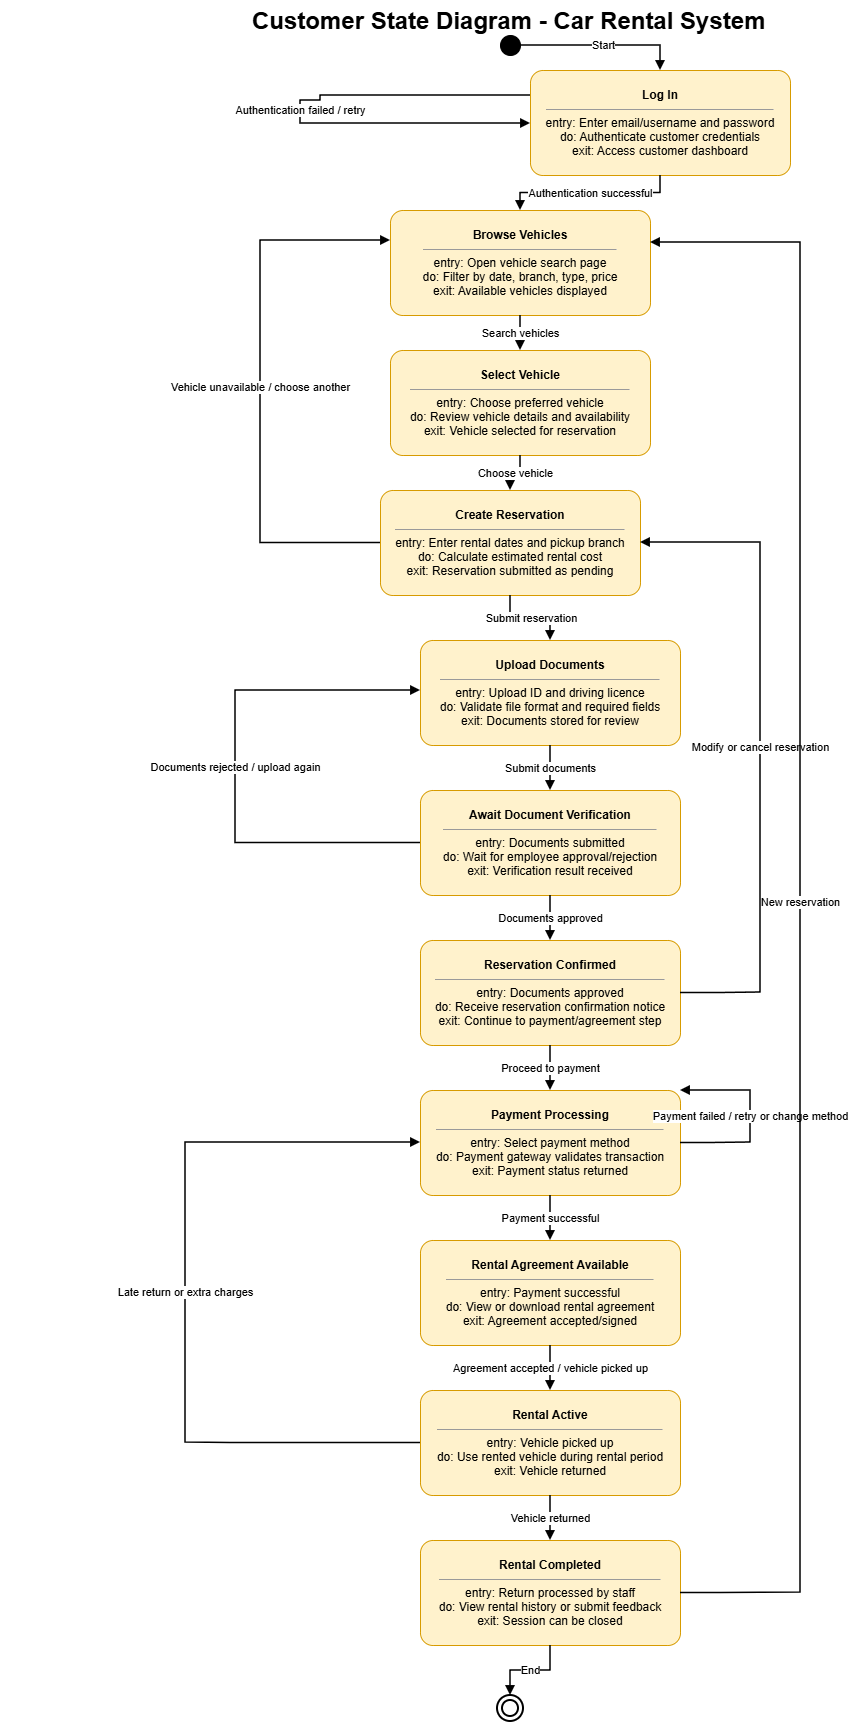

The diagram above was exported from draw.io. Its source (the exported page's mxGraphModel, read from the mxfile embedded in the PNG):
<mxGraphModel dx="1414" dy="785" grid="1" gridSize="10" guides="1" tooltips="1" connect="1" arrows="1" fold="1" page="1" pageScale="1" pageWidth="850" pageHeight="1100" math="0" shadow="0">
  <root>
    <mxCell id="0" />
    <mxCell id="1" parent="0" />
    <mxCell id="ZTPdRPuDdmlWIOGNUMnk-1" parent="1" style="text;whiteSpace=wrap;html=1;" value="" vertex="1">
      <mxGeometry height="220" width="280" as="geometry" />
    </mxCell>
    <mxCell id="ZTPdRPuDdmlWIOGNUMnk-2" parent="1" style="text;whiteSpace=wrap;html=1;" value="" vertex="1">
      <mxGeometry height="50" width="60" as="geometry" />
    </mxCell>
    <mxCell id="ZTPdRPuDdmlWIOGNUMnk-3" parent="1" style="text;html=1;strokeColor=none;fillColor=none;fontSize=24;fontStyle=1" value="Customer State Diagram - Car Rental System" vertex="1">
      <mxGeometry height="30" width="500" x="250" as="geometry" />
    </mxCell>
    <mxCell id="ZTPdRPuDdmlWIOGNUMnk-4" parent="1" style="ellipse;html=1;shape=ellipse;fillColor=#000000;strokeColor=#000000;" value="" vertex="1">
      <mxGeometry height="20" width="20" x="500" y="35" as="geometry" />
    </mxCell>
    <mxCell id="ZTPdRPuDdmlWIOGNUMnk-5" parent="1" style="ellipse;html=1;shape=doubleEllipse;fillColor=#ffffff;strokeColor=#000000;strokeWidth=2;" value="" vertex="1">
      <mxGeometry height="26" width="26" x="497" y="1695" as="geometry" />
    </mxCell>
    <mxCell id="ZTPdRPuDdmlWIOGNUMnk-6" parent="1" style="rounded=1;whiteSpace=wrap;html=1;fillColor=#fff2cc;strokeColor=#d79b00;fontSize=12;arcSize=12;" value="&lt;b&gt;Log In&lt;/b&gt;&lt;hr size=&quot;1&quot;&gt;entry: Enter email/username and password&lt;br&gt;do: Authenticate customer credentials&lt;br&gt;exit: Access customer dashboard" vertex="1">
      <mxGeometry height="105" width="260" x="530" y="70" as="geometry" />
    </mxCell>
    <mxCell id="ZTPdRPuDdmlWIOGNUMnk-7" parent="1" style="rounded=1;whiteSpace=wrap;html=1;fillColor=#fff2cc;strokeColor=#d79b00;fontSize=12;arcSize=12;" value="&lt;b&gt;Browse Vehicles&lt;/b&gt;&lt;hr size=&quot;1&quot;&gt;entry: Open vehicle search page&lt;br&gt;do: Filter by date, branch, type, price&lt;br&gt;exit: Available vehicles displayed" vertex="1">
      <mxGeometry height="105" width="260" x="390" y="210" as="geometry" />
    </mxCell>
    <mxCell id="ZTPdRPuDdmlWIOGNUMnk-8" parent="1" style="rounded=1;whiteSpace=wrap;html=1;fillColor=#fff2cc;strokeColor=#d79b00;fontSize=12;arcSize=12;" value="&lt;b&gt;Select Vehicle&lt;/b&gt;&lt;hr size=&quot;1&quot;&gt;entry: Choose preferred vehicle&lt;br&gt;do: Review vehicle details and availability&lt;br&gt;exit: Vehicle selected for reservation" vertex="1">
      <mxGeometry height="105" width="260" x="390" y="350" as="geometry" />
    </mxCell>
    <mxCell id="ZTPdRPuDdmlWIOGNUMnk-9" parent="1" style="rounded=1;whiteSpace=wrap;html=1;fillColor=#fff2cc;strokeColor=#d79b00;fontSize=12;arcSize=12;" value="&lt;b&gt;Create Reservation&lt;/b&gt;&lt;hr size=&quot;1&quot;&gt;entry: Enter rental dates and pickup branch&lt;br&gt;do: Calculate estimated rental cost&lt;br&gt;exit: Reservation submitted as pending" vertex="1">
      <mxGeometry height="105" width="260" x="380" y="490" as="geometry" />
    </mxCell>
    <mxCell id="ZTPdRPuDdmlWIOGNUMnk-10" parent="1" style="rounded=1;whiteSpace=wrap;html=1;fillColor=#fff2cc;strokeColor=#d79b00;fontSize=12;arcSize=12;" value="&lt;b&gt;Upload Documents&lt;/b&gt;&lt;hr size=&quot;1&quot;&gt;entry: Upload ID and driving licence&lt;br&gt;do: Validate file format and required fields&lt;br&gt;exit: Documents stored for review" vertex="1">
      <mxGeometry height="105" width="260" x="420" y="640" as="geometry" />
    </mxCell>
    <mxCell id="ZTPdRPuDdmlWIOGNUMnk-11" parent="1" style="rounded=1;whiteSpace=wrap;html=1;fillColor=#fff2cc;strokeColor=#d79b00;fontSize=12;arcSize=12;" value="&lt;b&gt;Await Document Verification&lt;/b&gt;&lt;hr size=&quot;1&quot;&gt;entry: Documents submitted&lt;br&gt;do: Wait for employee approval/rejection&lt;br&gt;exit: Verification result received" vertex="1">
      <mxGeometry height="105" width="260" x="420" y="790" as="geometry" />
    </mxCell>
    <mxCell id="ZTPdRPuDdmlWIOGNUMnk-12" parent="1" style="rounded=1;whiteSpace=wrap;html=1;fillColor=#fff2cc;strokeColor=#d79b00;fontSize=12;arcSize=12;" value="&lt;b&gt;Reservation Confirmed&lt;/b&gt;&lt;hr size=&quot;1&quot;&gt;entry: Documents approved&lt;br&gt;do: Receive reservation confirmation notice&lt;br&gt;exit: Continue to payment/agreement step" vertex="1">
      <mxGeometry height="105" width="260" x="420" y="940" as="geometry" />
    </mxCell>
    <mxCell id="ZTPdRPuDdmlWIOGNUMnk-13" parent="1" style="rounded=1;whiteSpace=wrap;html=1;fillColor=#fff2cc;strokeColor=#d79b00;fontSize=12;arcSize=12;" value="&lt;b&gt;Payment Processing&lt;/b&gt;&lt;hr size=&quot;1&quot;&gt;entry: Select payment method&lt;br&gt;do: Payment gateway validates transaction&lt;br&gt;exit: Payment status returned" vertex="1">
      <mxGeometry height="105" width="260" x="420" y="1090" as="geometry" />
    </mxCell>
    <mxCell id="ZTPdRPuDdmlWIOGNUMnk-14" parent="1" style="rounded=1;whiteSpace=wrap;html=1;fillColor=#fff2cc;strokeColor=#d79b00;fontSize=12;arcSize=12;" value="&lt;b&gt;Rental Agreement Available&lt;/b&gt;&lt;hr size=&quot;1&quot;&gt;entry: Payment successful&lt;br&gt;do: View or download rental agreement&lt;br&gt;exit: Agreement accepted/signed" vertex="1">
      <mxGeometry height="105" width="260" x="420" y="1240" as="geometry" />
    </mxCell>
    <mxCell id="ZTPdRPuDdmlWIOGNUMnk-15" parent="1" style="rounded=1;whiteSpace=wrap;html=1;fillColor=#fff2cc;strokeColor=#d79b00;fontSize=12;arcSize=12;" value="&lt;b&gt;Rental Active&lt;/b&gt;&lt;hr size=&quot;1&quot;&gt;entry: Vehicle picked up&lt;br&gt;do: Use rented vehicle during rental period&lt;br&gt;exit: Vehicle returned" vertex="1">
      <mxGeometry height="105" width="260" x="420" y="1390" as="geometry" />
    </mxCell>
    <mxCell id="ZTPdRPuDdmlWIOGNUMnk-16" parent="1" style="rounded=1;whiteSpace=wrap;html=1;fillColor=#fff2cc;strokeColor=#d79b00;fontSize=12;arcSize=12;" value="&lt;b&gt;Rental Completed&lt;/b&gt;&lt;hr size=&quot;1&quot;&gt;entry: Return processed by staff&lt;br&gt;do: View rental history or submit feedback&lt;br&gt;exit: Session can be closed" vertex="1">
      <mxGeometry height="105" width="260" x="420" y="1540" as="geometry" />
    </mxCell>
    <mxCell id="ZTPdRPuDdmlWIOGNUMnk-17" edge="1" parent="1" source="ZTPdRPuDdmlWIOGNUMnk-4" style="endArrow=block;html=1;rounded=0;strokeWidth=1.5;edgeStyle=orthogonalEdgeStyle;" target="ZTPdRPuDdmlWIOGNUMnk-6" value="Start">
      <mxGeometry relative="1" as="geometry" />
    </mxCell>
    <mxCell id="ZTPdRPuDdmlWIOGNUMnk-18" edge="1" parent="1" source="ZTPdRPuDdmlWIOGNUMnk-6" style="endArrow=block;html=1;rounded=0;strokeWidth=1.5;edgeStyle=orthogonalEdgeStyle;" target="ZTPdRPuDdmlWIOGNUMnk-7" value="Authentication successful">
      <mxGeometry relative="1" as="geometry" />
    </mxCell>
    <mxCell id="ZTPdRPuDdmlWIOGNUMnk-19" edge="1" parent="1" source="ZTPdRPuDdmlWIOGNUMnk-7" style="endArrow=block;html=1;rounded=0;strokeWidth=1.5;edgeStyle=orthogonalEdgeStyle;" target="ZTPdRPuDdmlWIOGNUMnk-8" value="Search vehicles">
      <mxGeometry relative="1" as="geometry" />
    </mxCell>
    <mxCell id="ZTPdRPuDdmlWIOGNUMnk-20" edge="1" parent="1" source="ZTPdRPuDdmlWIOGNUMnk-8" style="endArrow=block;html=1;rounded=0;strokeWidth=1.5;edgeStyle=orthogonalEdgeStyle;" target="ZTPdRPuDdmlWIOGNUMnk-9" value="Choose vehicle">
      <mxGeometry relative="1" as="geometry" />
    </mxCell>
    <mxCell id="ZTPdRPuDdmlWIOGNUMnk-21" edge="1" parent="1" source="ZTPdRPuDdmlWIOGNUMnk-9" style="endArrow=block;html=1;rounded=0;strokeWidth=1.5;edgeStyle=orthogonalEdgeStyle;" target="ZTPdRPuDdmlWIOGNUMnk-10" value="Submit reservation">
      <mxGeometry relative="1" as="geometry" />
    </mxCell>
    <mxCell id="ZTPdRPuDdmlWIOGNUMnk-22" edge="1" parent="1" source="ZTPdRPuDdmlWIOGNUMnk-10" style="endArrow=block;html=1;rounded=0;strokeWidth=1.5;edgeStyle=orthogonalEdgeStyle;" target="ZTPdRPuDdmlWIOGNUMnk-11" value="Submit documents">
      <mxGeometry relative="1" as="geometry" />
    </mxCell>
    <mxCell id="ZTPdRPuDdmlWIOGNUMnk-23" edge="1" parent="1" source="ZTPdRPuDdmlWIOGNUMnk-11" style="endArrow=block;html=1;rounded=0;strokeWidth=1.5;edgeStyle=orthogonalEdgeStyle;" target="ZTPdRPuDdmlWIOGNUMnk-12" value="Documents approved">
      <mxGeometry relative="1" as="geometry" />
    </mxCell>
    <mxCell id="ZTPdRPuDdmlWIOGNUMnk-24" edge="1" parent="1" source="ZTPdRPuDdmlWIOGNUMnk-12" style="endArrow=block;html=1;rounded=0;strokeWidth=1.5;edgeStyle=orthogonalEdgeStyle;" target="ZTPdRPuDdmlWIOGNUMnk-13" value="Proceed to payment">
      <mxGeometry relative="1" as="geometry" />
    </mxCell>
    <mxCell id="ZTPdRPuDdmlWIOGNUMnk-25" edge="1" parent="1" source="ZTPdRPuDdmlWIOGNUMnk-13" style="endArrow=block;html=1;rounded=0;strokeWidth=1.5;edgeStyle=orthogonalEdgeStyle;" target="ZTPdRPuDdmlWIOGNUMnk-14" value="Payment successful">
      <mxGeometry relative="1" as="geometry" />
    </mxCell>
    <mxCell id="ZTPdRPuDdmlWIOGNUMnk-26" edge="1" parent="1" source="ZTPdRPuDdmlWIOGNUMnk-14" style="endArrow=block;html=1;rounded=0;strokeWidth=1.5;edgeStyle=orthogonalEdgeStyle;" target="ZTPdRPuDdmlWIOGNUMnk-15" value="Agreement accepted / vehicle picked up">
      <mxGeometry relative="1" as="geometry" />
    </mxCell>
    <mxCell id="ZTPdRPuDdmlWIOGNUMnk-27" edge="1" parent="1" source="ZTPdRPuDdmlWIOGNUMnk-15" style="endArrow=block;html=1;rounded=0;strokeWidth=1.5;edgeStyle=orthogonalEdgeStyle;" target="ZTPdRPuDdmlWIOGNUMnk-16" value="Vehicle returned">
      <mxGeometry relative="1" as="geometry" />
    </mxCell>
    <mxCell id="ZTPdRPuDdmlWIOGNUMnk-28" edge="1" parent="1" source="ZTPdRPuDdmlWIOGNUMnk-16" style="endArrow=block;html=1;rounded=0;strokeWidth=1.5;edgeStyle=orthogonalEdgeStyle;" target="ZTPdRPuDdmlWIOGNUMnk-5" value="End">
      <mxGeometry relative="1" as="geometry" />
    </mxCell>
    <mxCell id="ZTPdRPuDdmlWIOGNUMnk-29" edge="1" parent="1" source="ZTPdRPuDdmlWIOGNUMnk-6" style="endArrow=block;html=1;rounded=0;strokeWidth=1.5;edgeStyle=orthogonalEdgeStyle;" target="ZTPdRPuDdmlWIOGNUMnk-6" value="Authentication failed / retry">
      <mxGeometry relative="1" x="0.0041" as="geometry">
        <mxPoint as="offset" />
        <Array as="points">
          <mxPoint x="320" y="95" />
          <mxPoint x="320" y="100" />
          <mxPoint x="300" y="100" />
          <mxPoint x="300" y="123" />
        </Array>
      </mxGeometry>
    </mxCell>
    <mxCell id="ZTPdRPuDdmlWIOGNUMnk-30" edge="1" parent="1" source="ZTPdRPuDdmlWIOGNUMnk-11" style="endArrow=block;html=1;rounded=0;strokeWidth=1.5;edgeStyle=orthogonalEdgeStyle;" target="ZTPdRPuDdmlWIOGNUMnk-10" value="Documents rejected / upload again">
      <mxGeometry relative="1" as="geometry">
        <Array as="points">
          <mxPoint x="235" y="842" />
          <mxPoint x="235" y="690" />
        </Array>
      </mxGeometry>
    </mxCell>
    <mxCell id="ZTPdRPuDdmlWIOGNUMnk-31" edge="1" parent="1" source="ZTPdRPuDdmlWIOGNUMnk-13" style="endArrow=block;html=1;rounded=0;strokeWidth=1.5;edgeStyle=orthogonalEdgeStyle;" target="ZTPdRPuDdmlWIOGNUMnk-13" value="Payment failed / retry or change method">
      <mxGeometry relative="1" as="geometry">
        <Array as="points">
          <mxPoint x="710" y="1142" />
          <mxPoint x="750" y="1142" />
          <mxPoint x="750" y="1090" />
          <mxPoint x="680" y="1090" />
        </Array>
      </mxGeometry>
    </mxCell>
    <mxCell id="ZTPdRPuDdmlWIOGNUMnk-32" edge="1" parent="1" source="ZTPdRPuDdmlWIOGNUMnk-9" style="endArrow=block;html=1;rounded=0;strokeWidth=1.5;edgeStyle=orthogonalEdgeStyle;" target="ZTPdRPuDdmlWIOGNUMnk-7" value="Vehicle unavailable / choose another">
      <mxGeometry relative="1" as="geometry">
        <Array as="points">
          <mxPoint x="260" y="542" />
          <mxPoint x="260" y="240" />
        </Array>
      </mxGeometry>
    </mxCell>
    <mxCell id="ZTPdRPuDdmlWIOGNUMnk-33" edge="1" parent="1" source="ZTPdRPuDdmlWIOGNUMnk-12" style="endArrow=block;html=1;rounded=0;strokeWidth=1.5;edgeStyle=orthogonalEdgeStyle;" target="ZTPdRPuDdmlWIOGNUMnk-9" value="Modify or cancel reservation">
      <mxGeometry relative="1" as="geometry">
        <Array as="points">
          <mxPoint x="720" y="992" />
          <mxPoint x="760" y="992" />
          <mxPoint x="760" y="542" />
          <mxPoint x="680" y="542" />
        </Array>
      </mxGeometry>
    </mxCell>
    <mxCell id="ZTPdRPuDdmlWIOGNUMnk-34" edge="1" parent="1" source="ZTPdRPuDdmlWIOGNUMnk-15" style="endArrow=block;html=1;rounded=0;strokeWidth=1.5;edgeStyle=orthogonalEdgeStyle;" target="ZTPdRPuDdmlWIOGNUMnk-13" value="Late return or extra charges">
      <mxGeometry relative="1" as="geometry">
        <Array as="points">
          <mxPoint x="230" y="1442" />
          <mxPoint x="185" y="1442" />
          <mxPoint x="185" y="1142" />
          <mxPoint x="420" y="1142" />
        </Array>
      </mxGeometry>
    </mxCell>
    <mxCell id="ZTPdRPuDdmlWIOGNUMnk-35" edge="1" parent="1" source="ZTPdRPuDdmlWIOGNUMnk-16" style="endArrow=block;html=1;rounded=0;strokeWidth=1.5;edgeStyle=orthogonalEdgeStyle;" target="ZTPdRPuDdmlWIOGNUMnk-7" value="New reservation">
      <mxGeometry relative="1" as="geometry">
        <Array as="points">
          <mxPoint x="720" y="1592" />
          <mxPoint x="800" y="1592" />
          <mxPoint x="800" y="242" />
          <mxPoint x="680" y="242" />
        </Array>
      </mxGeometry>
    </mxCell>
  </root>
</mxGraphModel>